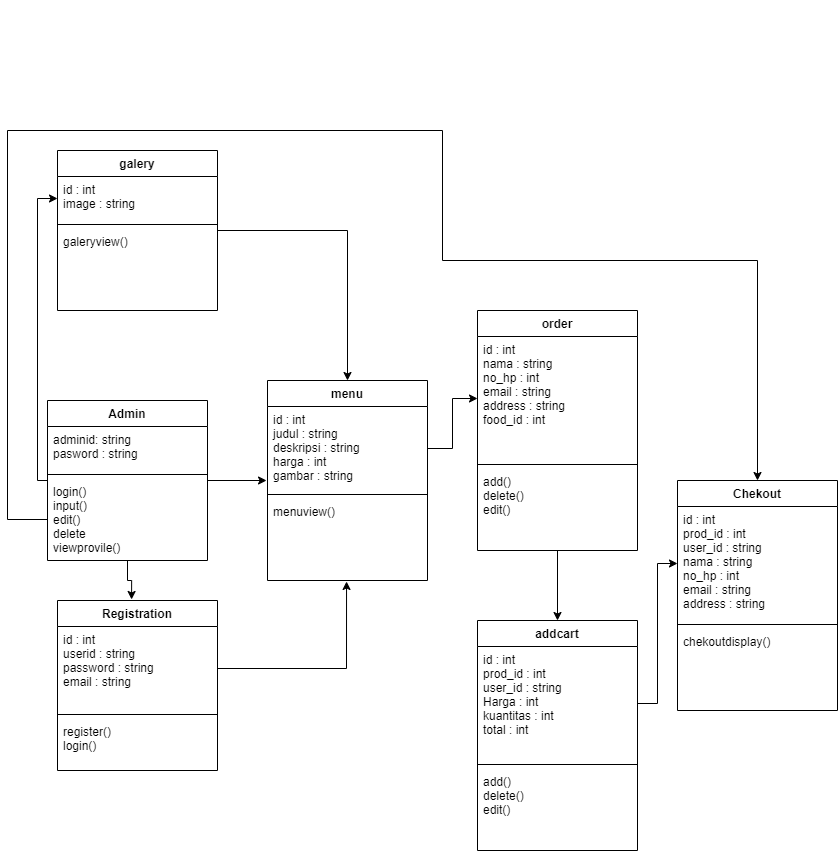

The diagram above was exported from draw.io. Its source (the exported page's mxGraphModel, read from the mxfile embedded in the PNG):
<mxGraphModel dx="1483" dy="1981" grid="1" gridSize="10" guides="1" tooltips="1" connect="1" arrows="1" fold="1" page="1" pageScale="1" pageWidth="850" pageHeight="1100" math="0" shadow="0">
  <root>
    <mxCell id="iq7HukyqF78zITqDcdhl-0" />
    <mxCell id="iq7HukyqF78zITqDcdhl-1" parent="iq7HukyqF78zITqDcdhl-0" />
    <mxCell id="2Y0a0NccTTAwC7P1V7XH-5" value="" style="group" parent="iq7HukyqF78zITqDcdhl-1" vertex="1" connectable="0">
      <mxGeometry x="610" y="-630" width="290" height="840" as="geometry" />
    </mxCell>
    <mxCell id="-7pRI6c2So-xgBr07gX6-0" value="Chekout" style="swimlane;fontStyle=1;align=center;verticalAlign=top;childLayout=stackLayout;horizontal=1;startSize=26;horizontalStack=0;resizeParent=1;resizeParentMax=0;resizeLast=0;collapsible=1;marginBottom=0;" parent="2Y0a0NccTTAwC7P1V7XH-5" vertex="1">
      <mxGeometry x="170" y="480" width="160" height="230" as="geometry" />
    </mxCell>
    <mxCell id="-7pRI6c2So-xgBr07gX6-1" value="id : int&#10;prod_id : int&#10;user_id : string&#10;nama : string&#10;no_hp : int&#10;email : string&#10;address : string" style="text;strokeColor=none;fillColor=none;align=left;verticalAlign=top;spacingLeft=4;spacingRight=4;overflow=hidden;rotatable=0;points=[[0,0.5],[1,0.5]];portConstraint=eastwest;" parent="-7pRI6c2So-xgBr07gX6-0" vertex="1">
      <mxGeometry y="26" width="160" height="114" as="geometry" />
    </mxCell>
    <mxCell id="-7pRI6c2So-xgBr07gX6-2" value="" style="line;strokeWidth=1;fillColor=none;align=left;verticalAlign=middle;spacingTop=-1;spacingLeft=3;spacingRight=3;rotatable=0;labelPosition=right;points=[];portConstraint=eastwest;" parent="-7pRI6c2So-xgBr07gX6-0" vertex="1">
      <mxGeometry y="140" width="160" height="8" as="geometry" />
    </mxCell>
    <mxCell id="-7pRI6c2So-xgBr07gX6-3" value="chekoutdisplay()" style="text;strokeColor=none;fillColor=none;align=left;verticalAlign=top;spacingLeft=4;spacingRight=4;overflow=hidden;rotatable=0;points=[[0,0.5],[1,0.5]];portConstraint=eastwest;" parent="-7pRI6c2So-xgBr07gX6-0" vertex="1">
      <mxGeometry y="148" width="160" height="82" as="geometry" />
    </mxCell>
    <mxCell id="-7pRI6c2So-xgBr07gX6-4" value="addcart" style="swimlane;fontStyle=1;align=center;verticalAlign=top;childLayout=stackLayout;horizontal=1;startSize=26;horizontalStack=0;resizeParent=1;resizeParentMax=0;resizeLast=0;collapsible=1;marginBottom=0;" parent="2Y0a0NccTTAwC7P1V7XH-5" vertex="1">
      <mxGeometry x="-30" y="620" width="160" height="230" as="geometry" />
    </mxCell>
    <mxCell id="-7pRI6c2So-xgBr07gX6-5" value="id : int&#10;prod_id : int&#10;user_id : string&#10;Harga : int&#10;kuantitas : int&#10;total : int&#10;" style="text;strokeColor=none;fillColor=none;align=left;verticalAlign=top;spacingLeft=4;spacingRight=4;overflow=hidden;rotatable=0;points=[[0,0.5],[1,0.5]];portConstraint=eastwest;" parent="-7pRI6c2So-xgBr07gX6-4" vertex="1">
      <mxGeometry y="26" width="160" height="114" as="geometry" />
    </mxCell>
    <mxCell id="-7pRI6c2So-xgBr07gX6-6" value="" style="line;strokeWidth=1;fillColor=none;align=left;verticalAlign=middle;spacingTop=-1;spacingLeft=3;spacingRight=3;rotatable=0;labelPosition=right;points=[];portConstraint=eastwest;" parent="-7pRI6c2So-xgBr07gX6-4" vertex="1">
      <mxGeometry y="140" width="160" height="8" as="geometry" />
    </mxCell>
    <mxCell id="-7pRI6c2So-xgBr07gX6-7" value="add()&#10;delete()&#10;edit()" style="text;strokeColor=none;fillColor=none;align=left;verticalAlign=top;spacingLeft=4;spacingRight=4;overflow=hidden;rotatable=0;points=[[0,0.5],[1,0.5]];portConstraint=eastwest;" parent="-7pRI6c2So-xgBr07gX6-4" vertex="1">
      <mxGeometry y="148" width="160" height="82" as="geometry" />
    </mxCell>
    <mxCell id="-7pRI6c2So-xgBr07gX6-16" style="edgeStyle=orthogonalEdgeStyle;rounded=0;orthogonalLoop=1;jettySize=auto;html=1;" parent="2Y0a0NccTTAwC7P1V7XH-5" source="-7pRI6c2So-xgBr07gX6-5" target="-7pRI6c2So-xgBr07gX6-1" edge="1">
      <mxGeometry relative="1" as="geometry" />
    </mxCell>
    <mxCell id="ROiV9-HHPszQlH0Ik27v-4" value="order" style="swimlane;fontStyle=1;align=center;verticalAlign=top;childLayout=stackLayout;horizontal=1;startSize=26;horizontalStack=0;resizeParent=1;resizeParentMax=0;resizeLast=0;collapsible=1;marginBottom=0;" parent="2Y0a0NccTTAwC7P1V7XH-5" vertex="1">
      <mxGeometry x="-30" y="310" width="160" height="240" as="geometry" />
    </mxCell>
    <mxCell id="ROiV9-HHPszQlH0Ik27v-5" value="id : int&#10;nama : string&#10;no_hp : int&#10;email : string&#10;address : string&#10;food_id : int&#10;" style="text;strokeColor=none;fillColor=none;align=left;verticalAlign=top;spacingLeft=4;spacingRight=4;overflow=hidden;rotatable=0;points=[[0,0.5],[1,0.5]];portConstraint=eastwest;" parent="ROiV9-HHPszQlH0Ik27v-4" vertex="1">
      <mxGeometry y="26" width="160" height="124" as="geometry" />
    </mxCell>
    <mxCell id="ROiV9-HHPszQlH0Ik27v-6" value="" style="line;strokeWidth=1;fillColor=none;align=left;verticalAlign=middle;spacingTop=-1;spacingLeft=3;spacingRight=3;rotatable=0;labelPosition=right;points=[];portConstraint=eastwest;" parent="ROiV9-HHPszQlH0Ik27v-4" vertex="1">
      <mxGeometry y="150" width="160" height="8" as="geometry" />
    </mxCell>
    <mxCell id="ROiV9-HHPszQlH0Ik27v-7" value="add()&#10;delete()&#10;edit()" style="text;strokeColor=none;fillColor=none;align=left;verticalAlign=top;spacingLeft=4;spacingRight=4;overflow=hidden;rotatable=0;points=[[0,0.5],[1,0.5]];portConstraint=eastwest;" parent="ROiV9-HHPszQlH0Ik27v-4" vertex="1">
      <mxGeometry y="158" width="160" height="82" as="geometry" />
    </mxCell>
    <mxCell id="-7pRI6c2So-xgBr07gX6-12" style="edgeStyle=orthogonalEdgeStyle;rounded=0;orthogonalLoop=1;jettySize=auto;html=1;entryX=0;entryY=0.5;entryDx=0;entryDy=0;" parent="iq7HukyqF78zITqDcdhl-1" source="N81vfPnH_438DHyU8Ty4-13" target="-7pRI6c2So-xgBr07gX6-9" edge="1">
      <mxGeometry relative="1" as="geometry">
        <Array as="points">
          <mxPoint x="140" y="-150" />
          <mxPoint x="140" y="-432" />
        </Array>
      </mxGeometry>
    </mxCell>
    <mxCell id="-7pRI6c2So-xgBr07gX6-14" style="edgeStyle=orthogonalEdgeStyle;rounded=0;orthogonalLoop=1;jettySize=auto;html=1;entryX=-0.006;entryY=0.881;entryDx=0;entryDy=0;entryPerimeter=0;" parent="iq7HukyqF78zITqDcdhl-1" source="N81vfPnH_438DHyU8Ty4-13" target="ROiV9-HHPszQlH0Ik27v-1" edge="1">
      <mxGeometry relative="1" as="geometry" />
    </mxCell>
    <mxCell id="h8bRgLTBXi9TWCWdbHTm-1" style="edgeStyle=orthogonalEdgeStyle;rounded=0;orthogonalLoop=1;jettySize=auto;html=1;entryX=0.463;entryY=-0.006;entryDx=0;entryDy=0;entryPerimeter=0;" parent="iq7HukyqF78zITqDcdhl-1" source="N81vfPnH_438DHyU8Ty4-13" target="clXH9Dv5xSnzNFFTWG6a-0" edge="1">
      <mxGeometry relative="1" as="geometry" />
    </mxCell>
    <mxCell id="N81vfPnH_438DHyU8Ty4-13" value="Admin" style="swimlane;fontStyle=1;align=center;verticalAlign=top;childLayout=stackLayout;horizontal=1;startSize=26;horizontalStack=0;resizeParent=1;resizeParentMax=0;resizeLast=0;collapsible=1;marginBottom=0;" parent="iq7HukyqF78zITqDcdhl-1" vertex="1">
      <mxGeometry x="150" y="-230" width="160" height="160" as="geometry" />
    </mxCell>
    <mxCell id="N81vfPnH_438DHyU8Ty4-14" value="adminid: string&#10;pasword : string" style="text;strokeColor=none;fillColor=none;align=left;verticalAlign=top;spacingLeft=4;spacingRight=4;overflow=hidden;rotatable=0;points=[[0,0.5],[1,0.5]];portConstraint=eastwest;" parent="N81vfPnH_438DHyU8Ty4-13" vertex="1">
      <mxGeometry y="26" width="160" height="44" as="geometry" />
    </mxCell>
    <mxCell id="N81vfPnH_438DHyU8Ty4-15" value="" style="line;strokeWidth=1;fillColor=none;align=left;verticalAlign=middle;spacingTop=-1;spacingLeft=3;spacingRight=3;rotatable=0;labelPosition=right;points=[];portConstraint=eastwest;" parent="N81vfPnH_438DHyU8Ty4-13" vertex="1">
      <mxGeometry y="70" width="160" height="8" as="geometry" />
    </mxCell>
    <mxCell id="N81vfPnH_438DHyU8Ty4-16" value="login()&#10;input()&#10;edit()&#10;delete&#10;viewprovile()" style="text;strokeColor=none;fillColor=none;align=left;verticalAlign=top;spacingLeft=4;spacingRight=4;overflow=hidden;rotatable=0;points=[[0,0.5],[1,0.5]];portConstraint=eastwest;" parent="N81vfPnH_438DHyU8Ty4-13" vertex="1">
      <mxGeometry y="78" width="160" height="82" as="geometry" />
    </mxCell>
    <mxCell id="ROiV9-HHPszQlH0Ik27v-0" value="menu" style="swimlane;fontStyle=1;align=center;verticalAlign=top;childLayout=stackLayout;horizontal=1;startSize=26;horizontalStack=0;resizeParent=1;resizeParentMax=0;resizeLast=0;collapsible=1;marginBottom=0;" parent="iq7HukyqF78zITqDcdhl-1" vertex="1">
      <mxGeometry x="370" y="-250" width="160" height="200" as="geometry" />
    </mxCell>
    <mxCell id="ROiV9-HHPszQlH0Ik27v-1" value="id : int&#10;judul : string&#10;deskripsi : string&#10;harga : int&#10;gambar : string" style="text;strokeColor=none;fillColor=none;align=left;verticalAlign=top;spacingLeft=4;spacingRight=4;overflow=hidden;rotatable=0;points=[[0,0.5],[1,0.5]];portConstraint=eastwest;" parent="ROiV9-HHPszQlH0Ik27v-0" vertex="1">
      <mxGeometry y="26" width="160" height="84" as="geometry" />
    </mxCell>
    <mxCell id="ROiV9-HHPszQlH0Ik27v-2" value="" style="line;strokeWidth=1;fillColor=none;align=left;verticalAlign=middle;spacingTop=-1;spacingLeft=3;spacingRight=3;rotatable=0;labelPosition=right;points=[];portConstraint=eastwest;" parent="ROiV9-HHPszQlH0Ik27v-0" vertex="1">
      <mxGeometry y="110" width="160" height="8" as="geometry" />
    </mxCell>
    <mxCell id="ROiV9-HHPszQlH0Ik27v-3" value="menuview()" style="text;strokeColor=none;fillColor=none;align=left;verticalAlign=top;spacingLeft=4;spacingRight=4;overflow=hidden;rotatable=0;points=[[0,0.5],[1,0.5]];portConstraint=eastwest;" parent="ROiV9-HHPszQlH0Ik27v-0" vertex="1">
      <mxGeometry y="118" width="160" height="82" as="geometry" />
    </mxCell>
    <mxCell id="clXH9Dv5xSnzNFFTWG6a-0" value="Registration" style="swimlane;fontStyle=1;align=center;verticalAlign=top;childLayout=stackLayout;horizontal=1;startSize=26;horizontalStack=0;resizeParent=1;resizeParentMax=0;resizeLast=0;collapsible=1;marginBottom=0;" parent="iq7HukyqF78zITqDcdhl-1" vertex="1">
      <mxGeometry x="160" y="-30" width="160" height="170" as="geometry" />
    </mxCell>
    <mxCell id="clXH9Dv5xSnzNFFTWG6a-1" value="id : int&#10;userid : string&#10;password : string&#10;email : string&#10;" style="text;strokeColor=none;fillColor=none;align=left;verticalAlign=top;spacingLeft=4;spacingRight=4;overflow=hidden;rotatable=0;points=[[0,0.5],[1,0.5]];portConstraint=eastwest;" parent="clXH9Dv5xSnzNFFTWG6a-0" vertex="1">
      <mxGeometry y="26" width="160" height="84" as="geometry" />
    </mxCell>
    <mxCell id="clXH9Dv5xSnzNFFTWG6a-2" value="" style="line;strokeWidth=1;fillColor=none;align=left;verticalAlign=middle;spacingTop=-1;spacingLeft=3;spacingRight=3;rotatable=0;labelPosition=right;points=[];portConstraint=eastwest;" parent="clXH9Dv5xSnzNFFTWG6a-0" vertex="1">
      <mxGeometry y="110" width="160" height="8" as="geometry" />
    </mxCell>
    <mxCell id="clXH9Dv5xSnzNFFTWG6a-3" value="register()&#10;login()&#10;" style="text;strokeColor=none;fillColor=none;align=left;verticalAlign=top;spacingLeft=4;spacingRight=4;overflow=hidden;rotatable=0;points=[[0,0.5],[1,0.5]];portConstraint=eastwest;" parent="clXH9Dv5xSnzNFFTWG6a-0" vertex="1">
      <mxGeometry y="118" width="160" height="52" as="geometry" />
    </mxCell>
    <mxCell id="-7pRI6c2So-xgBr07gX6-8" value="galery" style="swimlane;fontStyle=1;align=center;verticalAlign=top;childLayout=stackLayout;horizontal=1;startSize=26;horizontalStack=0;resizeParent=1;resizeParentMax=0;resizeLast=0;collapsible=1;marginBottom=0;" parent="iq7HukyqF78zITqDcdhl-1" vertex="1">
      <mxGeometry x="160" y="-480" width="160" height="160" as="geometry" />
    </mxCell>
    <mxCell id="-7pRI6c2So-xgBr07gX6-9" value="id : int&#10;image : string" style="text;strokeColor=none;fillColor=none;align=left;verticalAlign=top;spacingLeft=4;spacingRight=4;overflow=hidden;rotatable=0;points=[[0,0.5],[1,0.5]];portConstraint=eastwest;" parent="-7pRI6c2So-xgBr07gX6-8" vertex="1">
      <mxGeometry y="26" width="160" height="44" as="geometry" />
    </mxCell>
    <mxCell id="-7pRI6c2So-xgBr07gX6-10" value="" style="line;strokeWidth=1;fillColor=none;align=left;verticalAlign=middle;spacingTop=-1;spacingLeft=3;spacingRight=3;rotatable=0;labelPosition=right;points=[];portConstraint=eastwest;" parent="-7pRI6c2So-xgBr07gX6-8" vertex="1">
      <mxGeometry y="70" width="160" height="8" as="geometry" />
    </mxCell>
    <mxCell id="-7pRI6c2So-xgBr07gX6-11" value="galeryview()" style="text;strokeColor=none;fillColor=none;align=left;verticalAlign=top;spacingLeft=4;spacingRight=4;overflow=hidden;rotatable=0;points=[[0,0.5],[1,0.5]];portConstraint=eastwest;" parent="-7pRI6c2So-xgBr07gX6-8" vertex="1">
      <mxGeometry y="78" width="160" height="82" as="geometry" />
    </mxCell>
    <mxCell id="-7pRI6c2So-xgBr07gX6-13" style="edgeStyle=orthogonalEdgeStyle;rounded=0;orthogonalLoop=1;jettySize=auto;html=1;entryX=0.5;entryY=0;entryDx=0;entryDy=0;" parent="iq7HukyqF78zITqDcdhl-1" source="-7pRI6c2So-xgBr07gX6-8" target="ROiV9-HHPszQlH0Ik27v-0" edge="1">
      <mxGeometry relative="1" as="geometry" />
    </mxCell>
    <mxCell id="-7pRI6c2So-xgBr07gX6-17" style="edgeStyle=orthogonalEdgeStyle;rounded=0;orthogonalLoop=1;jettySize=auto;html=1;entryX=0;entryY=0.5;entryDx=0;entryDy=0;" parent="iq7HukyqF78zITqDcdhl-1" source="ROiV9-HHPszQlH0Ik27v-1" target="ROiV9-HHPszQlH0Ik27v-5" edge="1">
      <mxGeometry relative="1" as="geometry" />
    </mxCell>
    <mxCell id="-7pRI6c2So-xgBr07gX6-18" style="edgeStyle=orthogonalEdgeStyle;rounded=0;orthogonalLoop=1;jettySize=auto;html=1;" parent="iq7HukyqF78zITqDcdhl-1" source="ROiV9-HHPszQlH0Ik27v-4" edge="1">
      <mxGeometry relative="1" as="geometry">
        <mxPoint x="660" y="-10" as="targetPoint" />
      </mxGeometry>
    </mxCell>
    <mxCell id="h8bRgLTBXi9TWCWdbHTm-0" style="edgeStyle=orthogonalEdgeStyle;rounded=0;orthogonalLoop=1;jettySize=auto;html=1;entryX=0.494;entryY=1.012;entryDx=0;entryDy=0;entryPerimeter=0;" parent="iq7HukyqF78zITqDcdhl-1" source="clXH9Dv5xSnzNFFTWG6a-1" target="ROiV9-HHPszQlH0Ik27v-3" edge="1">
      <mxGeometry relative="1" as="geometry" />
    </mxCell>
    <mxCell id="h8bRgLTBXi9TWCWdbHTm-2" style="edgeStyle=orthogonalEdgeStyle;rounded=0;orthogonalLoop=1;jettySize=auto;html=1;entryX=0.5;entryY=0;entryDx=0;entryDy=0;" parent="iq7HukyqF78zITqDcdhl-1" source="N81vfPnH_438DHyU8Ty4-16" target="-7pRI6c2So-xgBr07gX6-0" edge="1">
      <mxGeometry relative="1" as="geometry">
        <Array as="points">
          <mxPoint x="110" y="-111" />
          <mxPoint x="110" y="-500" />
          <mxPoint x="545" y="-500" />
          <mxPoint x="545" y="-370" />
          <mxPoint x="860" y="-370" />
        </Array>
      </mxGeometry>
    </mxCell>
  </root>
</mxGraphModel>